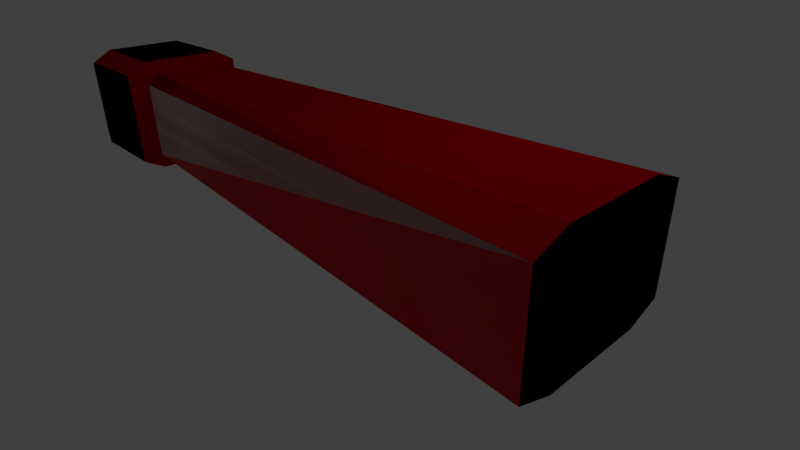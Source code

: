 # Source: cannon.blend  (saved by Blender 2.63.0; exported with 4.5.12 LTS)
import bpy
from mathutils import Matrix  # noqa: F401  (used for matrix-valued properties, if any)

bpy.ops.wm.read_factory_settings(use_empty=True)
scene = bpy.context.scene
scene.name = 'Scene'

# ---- collections
col_collection_1 = bpy.data.collections.new('Collection 1'); scene.collection.children.link(col_collection_1)

# ---- materials (node trees are filled in below, after node groups)
mat_none = bpy.data.materials.new('None')
mat_none.alpha_threshold = 0.0
mat_none.use_transparent_shadow = False
mat_none.roughness = 0.5
mat_none.line_color = (0.0, 0.0, 0.0, 1.0)
mat_material = bpy.data.materials.new('Material')
mat_material.alpha_threshold = 0.0
mat_material.use_transparent_shadow = False
mat_material.diffuse_color = (0.8, 0.0, 0.007875, 1.0)
mat_material.roughness = 0.5
mat_material.line_color = (0.0, 0.0, 0.0, 1.0)

# ---- material node trees

# ---- world
world_world = bpy.data.worlds.new('World'); scene.world = world_world
world_world.color = (0.05088, 0.05088, 0.05088)
world_world.use_sun_shadow = False
world_world.sun_shadow_jitter_overblur = 0.0
world_world.cycles.sampling_method = 'MANUAL'
world_world.cycles.sample_map_resolution = 256

# ---- cameras
cam_camera = bpy.data.cameras.new('Camera')
cam_camera.clip_end = 100.0
cam_camera.lens = 25.0
cam_camera.sensor_width = 32.0
cam_camera.sensor_height = 18.0
cam_camera.ortho_scale = 7.314
cam_camera.dof.focus_distance = 0.0
cam_camera.dof.aperture_fstop = 128.0

# ---- lights
light_lamp = bpy.data.lights.new('Lamp', 'POINT')
light_lamp.transmission_factor = 0.0
light_lamp.cutoff_distance = 30.0
light_lamp.energy = 100.0
light_lamp.shadow_buffer_clip_start = 1.001
light_lamp.shadow_soft_size = 1.0
light_lamp.shadow_maximum_resolution = 0.006
light_lamp.use_absolute_resolution = True
light_lamp.cycles.use_multiple_importance_sampling = False

# ---- meshes
me_cube_001 = bpy.data.meshes.new('Cube.001')
me_cube_001.from_pydata([(-11.45, -0.9854, -0.806), (-0.8341, -1.618, -0.9446), (-11.45, -0.9854, 0.8018), (-0.8341, -1.618, 0.9404), (-11.45, 0.01465, 0.9979), (-11.45, 0.01465, -1.002), (-0.8341, 0.01465, 1.17), (-0.8341, 0.01465, 1.17), (-0.8341, 0.01465, -1.175), (-0.8341, 0.01465, -1.175), (-11.45, -0.7383, -1.002), (-0.8341, -0.9703, 1.17), (-0.8341, -0.9703, 1.17), (-11.45, -0.7383, 0.9979), (-0.8341, -0.9703, -1.175), (-0.8341, -0.9703, -1.175), (-13.8, -0.8489, -1.234), (-13.8, -0.8489, 1.23), (-11.77, -0.8489, 1.23), (-11.77, -0.8489, -1.234), (-14.11, -1.205, 0.8474), (-14.11, -1.205, -0.8516), (-14.11, -0.8288, 1.055), (-14.11, -0.8288, 1.055), (-14.11, -0.8288, -1.059), (-14.11, -0.8288, -1.059), (-14.11, 0.01465, -1.059), (-14.11, 0.01465, -1.059), (-14.11, 0.01465, 1.055), (-14.11, 0.01465, 1.055), (-11.77, 0.01465, -1.234), (-11.77, 0.01465, 1.23), (-11.77, -1.287, 0.9884), (-11.77, -1.287, -0.9926), (-13.8, -1.287, -0.9926), (-13.8, -1.287, 0.9884), (-13.8, 0.01465, 1.23), (-13.8, 0.01465, -1.234), (-11.45, 0.9854, -0.806), (-0.8341, 1.618, -0.9446), (-11.45, 0.9854, 0.8018), (-0.8341, 1.618, 0.9404), (-11.45, -0.01465, 0.9979), (-11.45, -0.01465, -1.002), (-0.8341, -0.01465, 1.17), (-0.8341, -0.01465, 1.17), (-0.8341, -0.01465, -1.175), (-0.8341, -0.01465, -1.175), (-11.45, 0.7383, -1.002), (-0.8341, 0.9703, 1.17), (-0.8341, 0.9703, 1.17), (-11.45, 0.7383, 0.9979), (-0.8341, 0.9703, -1.175), (-0.8341, 0.9703, -1.175), (-13.8, 0.8489, -1.234), (-13.8, 0.8489, 1.23), (-11.77, 0.8489, 1.23), (-11.77, 0.8489, -1.234), (-14.11, 1.205, 0.8474), (-14.11, 1.205, -0.8516), (-14.11, 0.8288, 1.055), (-14.11, 0.8288, 1.055), (-14.11, 0.8288, -1.059), (-14.11, 0.8288, -1.059), (-14.11, -0.01465, -1.059), (-14.11, -0.01465, -1.059), (-14.11, -0.01465, 1.055), (-14.11, -0.01465, 1.055), (-11.77, -0.01465, -1.234), (-11.77, -0.01465, 1.23), (-11.77, 1.287, 0.9884), (-11.77, 1.287, -0.9926), (-13.8, 1.287, -0.9926), (-13.8, 1.287, 0.9884), (-13.8, -0.01465, 1.23), (-13.8, -0.01465, -1.234)], [], [(11, 3, 1), (11, 1, 14), (0, 1, 3), (0, 3, 2), (10, 0, 33), (10, 33, 19), (10, 5, 8), (10, 8, 15), (12, 6, 4), (12, 4, 13), (7, 11, 14), (7, 14, 9), (13, 4, 31), (13, 31, 18), (0, 10, 15), (0, 15, 1), (3, 12, 13), (3, 13, 2), (24, 26, 37), (24, 37, 16), (16, 37, 30), (16, 30, 19), (19, 33, 34), (19, 34, 16), (19, 30, 5), (19, 5, 10), (22, 20, 35), (22, 35, 17), (0, 2, 32), (0, 32, 33), (17, 35, 32), (17, 32, 18), (18, 32, 2), (18, 2, 13), (18, 31, 36), (18, 36, 17), (33, 32, 35), (33, 35, 34), (20, 23, 25), (20, 25, 21), (23, 28, 27), (23, 27, 25), (34, 35, 20), (34, 20, 21), (16, 34, 21), (16, 21, 24), (17, 36, 29), (17, 29, 22), (49, 52, 39), (49, 39, 41), (41, 39, 38), (41, 38, 40), (48, 57, 71), (48, 71, 38), (48, 53, 46), (48, 46, 43), (50, 51, 42), (50, 42, 44), (45, 47, 52), (45, 52, 49), (51, 56, 69), (51, 69, 42), (38, 39, 53), (38, 53, 48), (41, 40, 51), (41, 51, 50), (62, 54, 75), (62, 75, 64), (54, 57, 68), (54, 68, 75), (57, 54, 72), (57, 72, 71), (57, 48, 43), (57, 43, 68), (60, 55, 73), (60, 73, 58), (38, 71, 70), (38, 70, 40), (55, 56, 70), (55, 70, 73), (56, 51, 40), (56, 40, 70), (56, 55, 74), (56, 74, 69), (71, 72, 73), (71, 73, 70), (58, 59, 63), (58, 63, 61), (61, 63, 65), (61, 65, 66), (72, 59, 58), (72, 58, 73), (54, 62, 59), (54, 59, 72), (55, 60, 67), (55, 67, 74)])
_uv = me_cube_001.uv_layers.new(name='UVMap')
_uv.uv.foreach_set('vector', [0.6346, 0.06412, 0.6198, 0.1058, 0.4984, 0.1058, 0.6346, 0.06412, 0.4984, 0.1058, 0.4836, 0.06412, 0.5067, 0.7921, 0.4984, 0.1058, 0.6198, 0.1058, 0.5067, 0.7921, 0.6198, 0.1058, 0.6077, 0.792, 0.4847, 0.7918, 0.5067, 0.7921, 0.5072, 0.8165, 0.4847, 0.7918, 0.5072, 0.8165, 0.4846, 0.8143, 0.4847, 0.7918, 0.438, 0.7928, 0.3913, 0.113, 0.4847, 0.7918, 0.3913, 0.113, 0.4544, 0.1087, 0.664, 0.1084, 0.7271, 0.1131, 0.6758, 0.7927, 0.664, 0.1084, 0.6758, 0.7927, 0.6294, 0.7917, 0.6346, 0.000689, 0.6346, 0.06412, 0.4836, 0.06412, 0.6346, 0.000689, 0.4836, 0.06412, 0.4836, 0.000689, 0.6294, 0.7917, 0.6758, 0.7927, 0.6745, 0.8134, 0.6294, 0.7917, 0.6745, 0.8134, 0.6295, 0.8139, 0.5067, 0.7921, 0.4847, 0.7918, 0.4544, 0.1087, 0.5067, 0.7921, 0.4544, 0.1087, 0.4984, 0.1058, 0.6198, 0.1058, 0.664, 0.1084, 0.6294, 0.7917, 0.6198, 0.1058, 0.6294, 0.7917, 0.6077, 0.792, 0.4871, 0.9375, 0.4403, 0.9411, 0.4392, 0.9209, 0.4871, 0.9375, 0.4392, 0.9209, 0.4843, 0.9191, 0.4843, 0.9191, 0.4392, 0.9209, 0.4389, 0.8139, 0.4843, 0.9191, 0.4389, 0.8139, 0.4846, 0.8143, 0.4846, 0.8143, 0.5072, 0.8165, 0.5085, 0.9181, 0.4846, 0.8143, 0.5085, 0.9181, 0.4843, 0.9191, 0.4846, 0.8143, 0.4389, 0.8139, 0.438, 0.7928, 0.4846, 0.8143, 0.438, 0.7928, 0.4847, 0.7918, 0.6289, 0.9353, 0.6035, 0.9341, 0.6072, 0.917, 0.6289, 0.9353, 0.6072, 0.917, 0.631, 0.9172, 0.5067, 0.7921, 0.6077, 0.792, 0.607, 0.8161, 0.5067, 0.7921, 0.607, 0.8161, 0.5072, 0.8165, 0.631, 0.9172, 0.6072, 0.917, 0.607, 0.8161, 0.631, 0.9172, 0.607, 0.8161, 0.6295, 0.8139, 0.6295, 0.8139, 0.607, 0.8161, 0.6077, 0.792, 0.6295, 0.8139, 0.6077, 0.792, 0.6294, 0.7917, 0.6295, 0.8139, 0.6745, 0.8134, 0.675, 0.918, 0.6295, 0.8139, 0.675, 0.918, 0.631, 0.9172, 0.5072, 0.8165, 0.607, 0.8161, 0.6072, 0.917, 0.5072, 0.8165, 0.6072, 0.917, 0.5085, 0.9181, 0.6035, 0.9341, 0.6149, 0.9541, 0.5018, 0.9556, 0.6035, 0.9341, 0.5018, 0.9556, 0.5126, 0.9353, 0.6149, 0.9541, 0.6155, 0.9992, 0.5024, 1.001, 0.6149, 0.9541, 0.5024, 1.001, 0.5018, 0.9556, 0.5085, 0.9181, 0.6072, 0.917, 0.6035, 0.9341, 0.5085, 0.9181, 0.6035, 0.9341, 0.5126, 0.9353, 0.4843, 0.9191, 0.5085, 0.9181, 0.5126, 0.9353, 0.4843, 0.9191, 0.5126, 0.9353, 0.4871, 0.9375, 0.631, 0.9172, 0.675, 0.918, 0.6743, 0.937, 0.631, 0.9172, 0.6743, 0.937, 0.6289, 0.9353, 0.6346, 0.06412, 0.4836, 0.06412, 0.4984, 0.1058, 0.6346, 0.06412, 0.4984, 0.1058, 0.6198, 0.1058, 0.6198, 0.1058, 0.4984, 0.1058, 0.5067, 0.7921, 0.6198, 0.1058, 0.5067, 0.7921, 0.6077, 0.792, 0.4847, 0.7918, 0.4846, 0.8143, 0.5072, 0.8165, 0.4847, 0.7918, 0.5072, 0.8165, 0.5067, 0.7921, 0.4847, 0.7918, 0.4544, 0.1087, 0.3913, 0.113, 0.4847, 0.7918, 0.3913, 0.113, 0.438, 0.7928, 0.664, 0.1084, 0.6294, 0.7917, 0.6758, 0.7927, 0.664, 0.1084, 0.6758, 0.7927, 0.7271, 0.1131, 0.6346, 0.000689, 0.4836, 0.000689, 0.4836, 0.06412, 0.6346, 0.000689, 0.4836, 0.06412, 0.6346, 0.06412, 0.6294, 0.7917, 0.6295, 0.8139, 0.6745, 0.8134, 0.6294, 0.7917, 0.6745, 0.8134, 0.6758, 0.7927, 0.5067, 0.7921, 0.4984, 0.1058, 0.4544, 0.1087, 0.5067, 0.7921, 0.4544, 0.1087, 0.4847, 0.7918, 0.6198, 0.1058, 0.6077, 0.792, 0.6294, 0.7917, 0.6198, 0.1058, 0.6294, 0.7917, 0.664, 0.1084, 0.4871, 0.9375, 0.4843, 0.9191, 0.4392, 0.9209, 0.4871, 0.9375, 0.4392, 0.9209, 0.4403, 0.9411, 0.4843, 0.9191, 0.4846, 0.8143, 0.4389, 0.8139, 0.4843, 0.9191, 0.4389, 0.8139, 0.4392, 0.9209, 0.4846, 0.8143, 0.4843, 0.9191, 0.5085, 0.9181, 0.4846, 0.8143, 0.5085, 0.9181, 0.5072, 0.8165, 0.4846, 0.8143, 0.4847, 0.7918, 0.438, 0.7928, 0.4846, 0.8143, 0.438, 0.7928, 0.4389, 0.8139, 0.6289, 0.9353, 0.631, 0.9172, 0.6072, 0.917, 0.6289, 0.9353, 0.6072, 0.917, 0.6035, 0.9341, 0.5067, 0.7921, 0.5072, 0.8165, 0.607, 0.8161, 0.5067, 0.7921, 0.607, 0.8161, 0.6077, 0.792, 0.631, 0.9172, 0.6295, 0.8139, 0.607, 0.8161, 0.631, 0.9172, 0.607, 0.8161, 0.6072, 0.917, 0.6295, 0.8139, 0.6294, 0.7917, 0.6077, 0.792, 0.6295, 0.8139, 0.6077, 0.792, 0.607, 0.8161, 0.6295, 0.8139, 0.631, 0.9172, 0.675, 0.918, 0.6295, 0.8139, 0.675, 0.918, 0.6745, 0.8134, 0.5072, 0.8165, 0.5085, 0.9181, 0.6072, 0.917, 0.5072, 0.8165, 0.6072, 0.917, 0.607, 0.8161, 0.6035, 0.9341, 0.5126, 0.9353, 0.5018, 0.9556, 0.6035, 0.9341, 0.5018, 0.9556, 0.6149, 0.9541, 0.6149, 0.9541, 0.5018, 0.9556, 0.5024, 1.001, 0.6149, 0.9541, 0.5024, 1.001, 0.6155, 0.9992, 0.5085, 0.9181, 0.5126, 0.9353, 0.6035, 0.9341, 0.5085, 0.9181, 0.6035, 0.9341, 0.6072, 0.917, 0.4843, 0.9191, 0.4871, 0.9375, 0.5126, 0.9353, 0.4843, 0.9191, 0.5126, 0.9353, 0.5085, 0.9181, 0.631, 0.9172, 0.6289, 0.9353, 0.6743, 0.937, 0.631, 0.9172, 0.6743, 0.937, 0.675, 0.918])
me_cube_001.materials.append(mat_none)
me_cube_001.use_remesh_preserve_volume = False
me_cube_001.use_remesh_preserve_attributes = False
me_cube_001.use_mirror_vertex_groups = False
me_cube_001.update()
me_cube = bpy.data.meshes.new('Cube')
me_cube.from_pydata([(-11.45, -0.9854, -0.806), (-0.8341, -1.618, -0.9446), (-11.45, -0.9854, 0.8018), (-0.8341, -1.618, 0.9404), (-11.45, 0.01465, 0.9979), (-11.45, 0.01465, -1.002), (-0.8341, 0.01465, 1.17), (-0.8341, 0.01465, -1.175), (-11.45, -0.7383, -1.002), (-0.8341, -0.9703, 1.17), (-11.45, -0.7383, 0.9979), (-0.8341, -0.9703, -1.175), (-13.8, -0.8489, -1.234), (-13.8, -0.8489, 1.23), (-11.77, -0.8489, 1.23), (-11.77, -0.8489, -1.234), (-14.11, -1.205, 0.8474), (-14.11, -1.205, -0.8516), (-14.11, -0.8288, 1.055), (-14.11, -0.8288, -1.059), (-14.11, 0.01465, -1.059), (-14.11, 0.01465, 1.055), (-11.77, 0.01465, -1.234), (-11.77, 0.01465, 1.23), (-11.77, -1.287, 0.9884), (-11.77, -1.287, -0.9926), (-13.8, -1.287, -0.9926), (-13.8, -1.287, 0.9884), (-13.8, 0.01465, 1.23), (-13.8, 0.01465, -1.234)], [], [(9, 3, 1, 11), (3, 2, 0, 1), (8, 0, 25, 15), (8, 5, 7, 11), (9, 6, 4, 10), (6, 9, 11, 7), (10, 4, 23, 14), (0, 8, 11, 1), (3, 9, 10, 2), (19, 20, 29, 12), (12, 29, 22, 15), (15, 25, 26, 12), (15, 22, 5, 8), (18, 16, 27, 13), (0, 2, 24, 25), (13, 27, 24, 14), (14, 24, 2, 10), (14, 23, 28, 13), (25, 24, 27, 26), (16, 18, 19, 17), (18, 21, 20, 19), (26, 27, 16, 17), (12, 26, 17, 19), (13, 28, 21, 18)])
_uv = me_cube.uv_layers.new(name='UVMap')
_uv.uv.foreach_set('vector', [0.6346, 0.06412, 0.6198, 0.1058, 0.4984, 0.1058, 0.4836, 0.06412, 0.6198, 0.1058, 0.6077, 0.792, 0.5067, 0.7921, 0.4984, 0.1058, 0.4847, 0.7919, 0.5067, 0.7921, 0.5072, 0.8165, 0.4846, 0.8143, 0.4847, 0.7919, 0.4384, 0.7928, 0.3913, 0.113, 0.4544, 0.1087, 0.664, 0.1084, 0.7271, 0.1131, 0.6746, 0.7925, 0.6294, 0.7917, 0.6346, 0.0006894, 0.6346, 0.06412, 0.4836, 0.06412, 0.4836, 0.0006894, 0.6294, 0.7917, 0.6746, 0.7925, 0.6733, 0.8131, 0.6295, 0.8139, 0.5067, 0.7921, 0.4847, 0.7919, 0.4544, 0.1087, 0.4984, 0.1058, 0.6198, 0.1058, 0.664, 0.1084, 0.6294, 0.7917, 0.6077, 0.792, 0.4871, 0.9375, 0.4403, 0.9411, 0.44, 0.9209, 0.4843, 0.9191, 0.4843, 0.9191, 0.44, 0.9209, 0.4401, 0.8139, 0.4846, 0.8143, 0.4846, 0.8143, 0.5072, 0.8165, 0.5085, 0.9181, 0.4843, 0.9191, 0.4846, 0.8143, 0.4401, 0.8139, 0.4384, 0.7928, 0.4847, 0.7919, 0.6289, 0.9353, 0.6035, 0.9341, 0.6072, 0.917, 0.631, 0.9172, 0.5067, 0.7921, 0.6077, 0.792, 0.607, 0.8161, 0.5072, 0.8165, 0.631, 0.9172, 0.6072, 0.917, 0.607, 0.8161, 0.6295, 0.8139, 0.6295, 0.8139, 0.607, 0.8161, 0.6077, 0.792, 0.6294, 0.7917, 0.6295, 0.8139, 0.6733, 0.8131, 0.675, 0.918, 0.631, 0.9172, 0.5072, 0.8165, 0.607, 0.8161, 0.6072, 0.917, 0.5085, 0.9181, 0.6035, 0.9341, 0.6149, 0.9541, 0.5018, 0.9556, 0.5126, 0.9353, 0.6149, 0.9541, 0.6155, 0.9992, 0.5024, 1.001, 0.5018, 0.9556, 0.5085, 0.9181, 0.6072, 0.917, 0.6035, 0.9341, 0.5126, 0.9353, 0.4843, 0.9191, 0.5085, 0.9181, 0.5126, 0.9353, 0.4871, 0.9375, 0.631, 0.9172, 0.675, 0.918, 0.6743, 0.937, 0.6289, 0.9353])
me_cube.materials.append(mat_material)
me_cube.use_remesh_preserve_volume = False
me_cube.use_remesh_preserve_attributes = False
me_cube.use_mirror_vertex_groups = False
me_cube.update()

# ---- objects
ob_cube_001 = bpy.data.objects.new('Cube.001', me_cube_001)
ob_cube = bpy.data.objects.new('Cube', me_cube)
ob_lamp = bpy.data.objects.new('Lamp', light_lamp)
ob_camera = bpy.data.objects.new('Camera', cam_camera)

# ---- transforms, parenting, visibility, modifiers, constraints
ob_cube_001.location = (6.145, -0.01465, 0.002099)
ob_cube_001.lineart.crease_threshold = 0.0
ob_cube.location = (6.145, -0.01465, 0.002099)
ob_cube.lineart.crease_threshold = 0.0
_m = ob_cube.modifiers.new('Mirror', 'MIRROR')
_m.use_axis = (False, True, False)
_m.use_clip = True
ob_lamp.location = (4.076, 1.005, 5.904)
ob_lamp.rotation_euler = (0.6503, 0.05522, 1.866)
ob_lamp.lock_rotations_4d = False
ob_lamp.empty_display_type = 'ARROWS'
ob_lamp.color = (0.0, 0.0, 0.0, 0.0)
ob_lamp.lineart.crease_threshold = 0.0
ob_camera.location = (8.379, -6.308, 4.092)
ob_camera.rotation_euler = (1.109, 0.01082, 0.8149)
ob_camera.scale = (1.452, 2.375, 1.944)
ob_camera.lock_rotations_4d = False
ob_camera.empty_display_type = 'ARROWS'
ob_camera.color = (0.0, 0.0, 0.0, 0.0)
ob_camera.display_type = 'WIRE'
ob_camera.lineart.crease_threshold = 0.0

# ---- collection membership
col_collection_1.objects.link(ob_cube_001)
col_collection_1.objects.link(ob_cube)
col_collection_1.objects.link(ob_lamp)
col_collection_1.objects.link(ob_camera)

# ---- scene / render settings (as saved in the file)
scene.camera = ob_camera
scene.frame_start = 1; scene.frame_end = 250; scene.frame_set(0)
scene.render.engine = 'BLENDER_EEVEE_NEXT'
scene.render.image_settings.color_mode = 'RGB'
scene.render.image_settings.compression = 90
scene.render.resolution_percentage = 50
scene.render.dither_intensity = 0.0
scene.render.bake_margin = 2
scene.render.bake_bias = 0.0
scene.cycles.use_denoising = False
scene.cycles.samples = 10
scene.cycles.sampling_pattern = 'TABULATED_SOBOL'
scene.cycles.light_sampling_threshold = 0.0
scene.cycles.use_adaptive_sampling = False
scene.cycles.use_light_tree = False
scene.cycles.blur_glossy = 0.0
scene.cycles.volume_bounces = 1
scene.cycles.pixel_filter_type = 'GAUSSIAN'
scene.cycles.sample_clamp_indirect = 0.0
scene.view_settings.view_transform = 'Standard'
bpy.context.view_layer.update()
